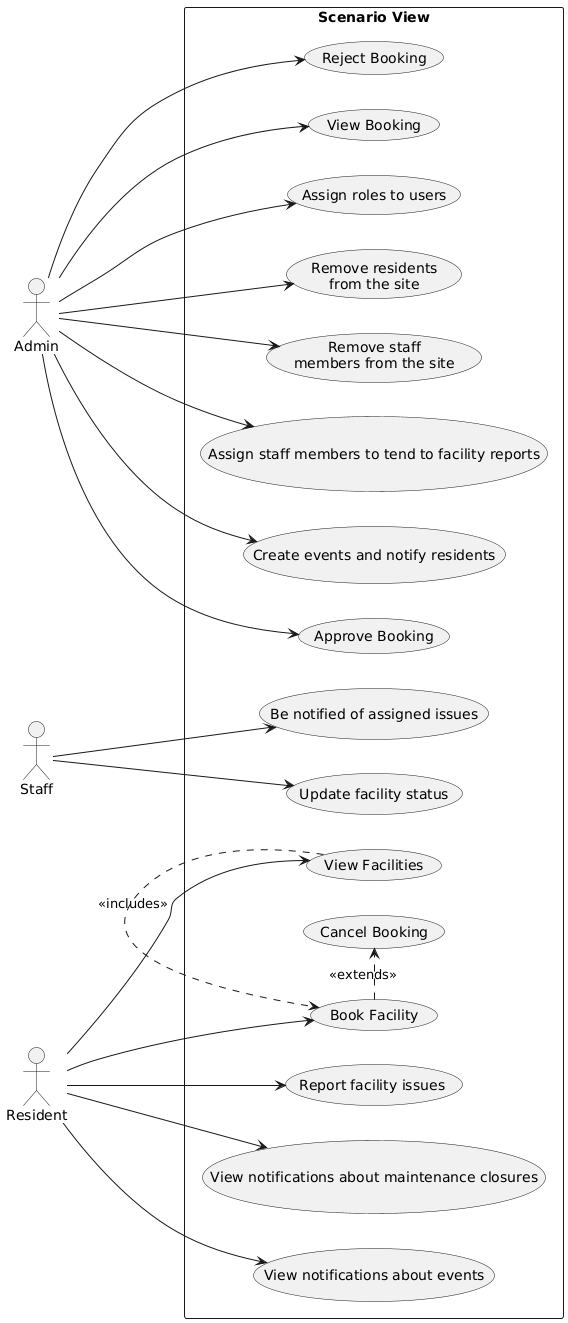

The diagram above was rendered by PlantUML. Its source (embedded in the PNG):
@startuml
left to right direction
skinparam packageStyle rectangle

actor Admin
actor Staff
actor Resident


rectangle "Scenario View" {

  usecase "Cancel Booking" as CancelBooking
  usecase "Book Facility" as BookFacility
  usecase "View Facilities" as ViewFacilities
  usecase "Approve Booking" as ApproveBooking
  usecase "Reject Booking" as RejectBooking
  usecase "View Booking" as ViewBooking
  usecase "Assign roles to users" as AssignRoles
  usecase "Remove residents\nfrom the site" as RemoveResidents
  usecase "Remove staff\nmembers from the site" as RemoveStaff
  usecase "Update facility status" as updatefacility
  usecase "Be notified of assigned issues" as notifystaff 
  usecase "Report facility issues " as reportfacility
  usecase "Assign staff members to tend to facility reports" as assignstaff
  usecase "Create events and notify residents" as createevent
  usecase "View notifications about maintenance closures" as viewnotifications
  usecase "View notifications about events" as viewevents 

  ' Resident connections
  
  Resident --> ViewFacilities
  Resident --> BookFacility
  Resident --> viewnotifications
  Resident --> viewevents
  Resident --> reportfacility

  ' Admin connections
  Admin --> ApproveBooking
  Admin --> RejectBooking
  Admin --> ViewBooking
  Admin --> AssignRoles
  Admin --> RemoveResidents
  Admin --> RemoveStaff
  Admin --> createevent
  Admin --> assignstaff

  ' Staff connections
  Staff --> updatefacility
  Staff --> notifystaff

  ' Relationships
  ViewFacilities .> BookFacility : <<includes>>
  BookFacility .> CancelBooking : <<extends>>
}
@enduml